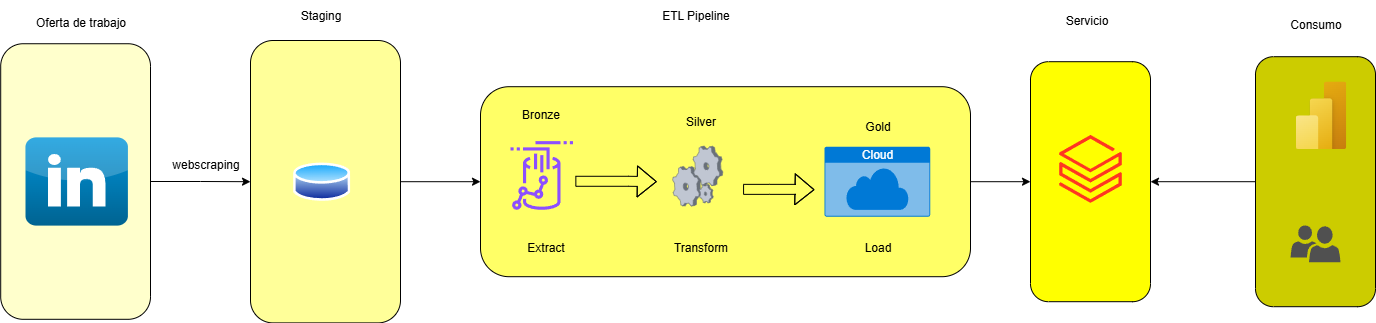

The diagram above was exported from draw.io. Its source (the exported page's mxGraphModel, read from the mxfile embedded in the PNG):
<mxGraphModel dx="1665" dy="823" grid="1" gridSize="10" guides="1" tooltips="1" connect="1" arrows="1" fold="1" page="1" pageScale="1.5" pageWidth="1169" pageHeight="826" background="none" math="0" shadow="0">
  <root>
    <mxCell id="0" />
    <mxCell id="1" parent="0" />
    <mxCell id="FDgEjqrzdMWb0RchVlx8-6" style="edgeStyle=orthogonalEdgeStyle;rounded=0;orthogonalLoop=1;jettySize=auto;html=1;entryX=0;entryY=0.5;entryDx=0;entryDy=0;" parent="1" source="FDgEjqrzdMWb0RchVlx8-2" target="FDgEjqrzdMWb0RchVlx8-5" edge="1">
      <mxGeometry relative="1" as="geometry" />
    </mxCell>
    <mxCell id="FDgEjqrzdMWb0RchVlx8-7" value="webscraping" style="text;html=1;align=center;verticalAlign=middle;resizable=0;points=[];autosize=1;strokeColor=none;fillColor=none;" parent="1" vertex="1">
      <mxGeometry x="420" y="468.8" width="90" height="30" as="geometry" />
    </mxCell>
    <mxCell id="FDgEjqrzdMWb0RchVlx8-8" value="Staging" style="text;html=1;align=center;verticalAlign=middle;resizable=0;points=[];autosize=1;strokeColor=none;fillColor=none;" parent="1" vertex="1">
      <mxGeometry x="550" y="320" width="60" height="30" as="geometry" />
    </mxCell>
    <mxCell id="FDgEjqrzdMWb0RchVlx8-10" value="" style="group" parent="1" connectable="0" vertex="1">
      <mxGeometry x="510" y="360" width="150" height="282.4" as="geometry" />
    </mxCell>
    <mxCell id="FDgEjqrzdMWb0RchVlx8-5" value="" style="rounded=1;whiteSpace=wrap;html=1;fillColor=#FFFF99;" parent="FDgEjqrzdMWb0RchVlx8-10" vertex="1">
      <mxGeometry width="150" height="282.4" as="geometry" />
    </mxCell>
    <mxCell id="FDgEjqrzdMWb0RchVlx8-9" value="" style="image;aspect=fixed;perimeter=ellipsePerimeter;html=1;align=center;shadow=0;dashed=0;spacingTop=3;image=img/lib/active_directory/database.svg;" parent="FDgEjqrzdMWb0RchVlx8-10" vertex="1">
      <mxGeometry x="42.57000000000005" y="120.01999999999998" width="57.238949999999996" height="42.35999999999999" as="geometry" />
    </mxCell>
    <mxCell id="FDgEjqrzdMWb0RchVlx8-33" style="edgeStyle=orthogonalEdgeStyle;rounded=0;orthogonalLoop=1;jettySize=auto;html=1;entryX=0;entryY=0.5;entryDx=0;entryDy=0;" parent="1" source="FDgEjqrzdMWb0RchVlx8-15" target="FDgEjqrzdMWb0RchVlx8-32" edge="1">
      <mxGeometry relative="1" as="geometry" />
    </mxCell>
    <mxCell id="FDgEjqrzdMWb0RchVlx8-15" value="" style="rounded=1;whiteSpace=wrap;html=1;fillColor=#FFFF66;" parent="1" vertex="1">
      <mxGeometry x="740" y="406.2" width="490" height="190" as="geometry" />
    </mxCell>
    <mxCell id="FDgEjqrzdMWb0RchVlx8-19" style="edgeStyle=orthogonalEdgeStyle;rounded=0;orthogonalLoop=1;jettySize=auto;html=1;entryX=0;entryY=0.5;entryDx=0;entryDy=0;" parent="1" source="FDgEjqrzdMWb0RchVlx8-5" target="FDgEjqrzdMWb0RchVlx8-15" edge="1">
      <mxGeometry relative="1" as="geometry" />
    </mxCell>
    <mxCell id="FDgEjqrzdMWb0RchVlx8-31" value="ETL Pipeline" style="text;html=1;align=center;verticalAlign=middle;resizable=0;points=[];autosize=1;strokeColor=none;fillColor=none;" parent="1" vertex="1">
      <mxGeometry x="910" y="320" width="90" height="30" as="geometry" />
    </mxCell>
    <mxCell id="FDgEjqrzdMWb0RchVlx8-32" value="" style="rounded=1;whiteSpace=wrap;html=1;fillColor=#FFFF00;" parent="1" vertex="1">
      <mxGeometry x="1290" y="381.2" width="120" height="240" as="geometry" />
    </mxCell>
    <mxCell id="FDgEjqrzdMWb0RchVlx8-36" value="Servicio" style="text;html=1;align=center;verticalAlign=middle;resizable=0;points=[];autosize=1;strokeColor=none;fillColor=none;" parent="1" vertex="1">
      <mxGeometry x="1311.4" y="325" width="70" height="30" as="geometry" />
    </mxCell>
    <mxCell id="FDgEjqrzdMWb0RchVlx8-37" value="" style="image;aspect=fixed;html=1;points=[];align=center;fontSize=12;image=img/lib/azure2/analytics/Azure_Databricks.svg;" parent="1" vertex="1">
      <mxGeometry x="1318.6" y="454.40000000000003" width="62.8" height="68" as="geometry" />
    </mxCell>
    <mxCell id="FDgEjqrzdMWb0RchVlx8-38" value="Consumo" style="text;html=1;align=center;verticalAlign=middle;resizable=0;points=[];autosize=1;strokeColor=none;fillColor=none;" parent="1" vertex="1">
      <mxGeometry x="1540" y="328.8" width="70" height="30" as="geometry" />
    </mxCell>
    <mxCell id="FDgEjqrzdMWb0RchVlx8-43" style="edgeStyle=orthogonalEdgeStyle;rounded=0;orthogonalLoop=1;jettySize=auto;html=1;exitX=0;exitY=0.5;exitDx=0;exitDy=0;entryX=1;entryY=0.5;entryDx=0;entryDy=0;" parent="1" source="FDgEjqrzdMWb0RchVlx8-39" target="FDgEjqrzdMWb0RchVlx8-32" edge="1">
      <mxGeometry relative="1" as="geometry" />
    </mxCell>
    <mxCell id="FDgEjqrzdMWb0RchVlx8-39" value="" style="rounded=1;whiteSpace=wrap;html=1;fillColor=#CCCC00;" parent="1" vertex="1">
      <mxGeometry x="1515" y="376.2" width="120" height="250" as="geometry" />
    </mxCell>
    <mxCell id="FDgEjqrzdMWb0RchVlx8-41" value="" style="image;aspect=fixed;html=1;points=[];align=center;fontSize=12;image=img/lib/azure2/power_platform/PowerBI.svg;" parent="1" vertex="1">
      <mxGeometry x="1555" y="400.79999999999995" width="51" height="68" as="geometry" />
    </mxCell>
    <mxCell id="FDgEjqrzdMWb0RchVlx8-42" value="" style="sketch=0;pointerEvents=1;shadow=0;dashed=0;html=1;strokeColor=none;labelPosition=center;verticalLabelPosition=bottom;verticalAlign=top;align=center;fillColor=#505050;shape=mxgraph.mscae.intune.user_group" parent="1" vertex="1">
      <mxGeometry x="1550" y="544.8" width="50" height="37" as="geometry" />
    </mxCell>
    <mxCell id="FDgEjqrzdMWb0RchVlx8-44" value="" style="group" parent="1" connectable="0" vertex="1">
      <mxGeometry x="260.2" y="328.8" width="149.8" height="310" as="geometry" />
    </mxCell>
    <mxCell id="FDgEjqrzdMWb0RchVlx8-2" value="" style="rounded=1;whiteSpace=wrap;html=1;fillColor=#FFFFCC;" parent="FDgEjqrzdMWb0RchVlx8-44" vertex="1">
      <mxGeometry y="34.444444444444436" width="149.8" height="275.5555555555555" as="geometry" />
    </mxCell>
    <mxCell id="FDgEjqrzdMWb0RchVlx8-3" value="" style="dashed=0;outlineConnect=0;html=1;align=center;labelPosition=center;verticalLabelPosition=bottom;verticalAlign=top;shape=mxgraph.webicons.linkedin;fillColor=#0095DB;gradientColor=#006391" parent="FDgEjqrzdMWb0RchVlx8-44" vertex="1">
      <mxGeometry x="24.80000000000007" y="128.13333333333335" width="102.40000000000002" height="88.17777777777779" as="geometry" />
    </mxCell>
    <mxCell id="FDgEjqrzdMWb0RchVlx8-4" value="Oferta de trabajo&lt;div&gt;&lt;br&gt;&lt;/div&gt;" style="text;html=1;align=center;verticalAlign=middle;resizable=0;points=[];autosize=1;strokeColor=none;fillColor=none;" parent="FDgEjqrzdMWb0RchVlx8-44" vertex="1">
      <mxGeometry x="24.800000000000015" width="110" height="40" as="geometry" />
    </mxCell>
    <mxCell id="FDgEjqrzdMWb0RchVlx8-46" value="" style="group" parent="1" connectable="0" vertex="1">
      <mxGeometry x="770" y="420.59999999999997" width="444" height="161.2" as="geometry" />
    </mxCell>
    <mxCell id="FDgEjqrzdMWb0RchVlx8-17" value="" style="sketch=0;outlineConnect=0;fontColor=#232F3E;gradientColor=none;fillColor=#8C4FFF;strokeColor=none;dashed=0;verticalLabelPosition=bottom;verticalAlign=top;align=center;html=1;fontSize=12;fontStyle=0;aspect=fixed;pointerEvents=1;shape=mxgraph.aws4.redshift_streaming_ingestion;" parent="FDgEjqrzdMWb0RchVlx8-46" vertex="1">
      <mxGeometry y="39.99999999999994" width="62.54761904761905" height="68.71428571428571" as="geometry" />
    </mxCell>
    <mxCell id="FDgEjqrzdMWb0RchVlx8-18" value="B&lt;span style=&quot;background-color: transparent; color: light-dark(rgb(0, 0, 0), rgb(255, 255, 255));&quot;&gt;ronze&lt;/span&gt;&lt;div&gt;&lt;div&gt;&lt;br&gt;&lt;/div&gt;&lt;/div&gt;" style="text;html=1;align=center;verticalAlign=middle;resizable=0;points=[];autosize=1;strokeColor=none;fillColor=none;" parent="FDgEjqrzdMWb0RchVlx8-46" vertex="1">
      <mxGeometry width="60" height="40" as="geometry" />
    </mxCell>
    <mxCell id="FDgEjqrzdMWb0RchVlx8-20" value="" style="shape=flexArrow;endArrow=classic;html=1;rounded=0;" parent="FDgEjqrzdMWb0RchVlx8-46" edge="1">
      <mxGeometry width="50" height="50" relative="1" as="geometry">
        <mxPoint x="64.84761904761905" y="80.17999999999994" as="sourcePoint" />
        <mxPoint x="146.3" y="80.52000000000002" as="targetPoint" />
        <Array as="points">
          <mxPoint x="117.7047619047619" y="80.17999999999994" />
        </Array>
      </mxGeometry>
    </mxCell>
    <mxCell id="FDgEjqrzdMWb0RchVlx8-21" value="" style="verticalLabelPosition=bottom;sketch=0;aspect=fixed;html=1;verticalAlign=top;strokeColor=none;align=center;outlineConnect=0;shape=mxgraph.citrix.process;" parent="FDgEjqrzdMWb0RchVlx8-46" vertex="1">
      <mxGeometry x="162.09523809523807" y="44.99999999999994" width="50.24071428571428" height="59.9047619047619" as="geometry" />
    </mxCell>
    <mxCell id="FDgEjqrzdMWb0RchVlx8-22" value="Transform" style="text;html=1;align=center;verticalAlign=middle;resizable=0;points=[];autosize=1;strokeColor=none;fillColor=none;" parent="FDgEjqrzdMWb0RchVlx8-46" vertex="1">
      <mxGeometry x="150.19190476190474" y="131.2" width="80" height="30" as="geometry" />
    </mxCell>
    <mxCell id="FDgEjqrzdMWb0RchVlx8-25" value="Silver" style="text;html=1;align=center;verticalAlign=middle;resizable=0;points=[];autosize=1;strokeColor=none;fillColor=none;" parent="FDgEjqrzdMWb0RchVlx8-46" vertex="1">
      <mxGeometry x="165.19619047619045" y="4.999999999999943" width="50" height="30" as="geometry" />
    </mxCell>
    <mxCell id="FDgEjqrzdMWb0RchVlx8-26" value="Extract" style="text;html=1;align=center;verticalAlign=middle;resizable=0;points=[];autosize=1;strokeColor=none;fillColor=none;" parent="FDgEjqrzdMWb0RchVlx8-46" vertex="1">
      <mxGeometry x="4.845238095238095" y="131.2" width="60" height="30" as="geometry" />
    </mxCell>
    <mxCell id="FDgEjqrzdMWb0RchVlx8-27" value="" style="shape=flexArrow;endArrow=classic;html=1;rounded=0;" parent="FDgEjqrzdMWb0RchVlx8-46" edge="1">
      <mxGeometry width="50" height="50" relative="1" as="geometry">
        <mxPoint x="232.57142857142856" y="88.25999999999999" as="sourcePoint" />
        <mxPoint x="304" y="88.60000000000002" as="targetPoint" />
        <Array as="points">
          <mxPoint x="258.99999999999994" y="88.25999999999999" />
          <mxPoint x="285.4285714285714" y="88.25999999999999" />
        </Array>
      </mxGeometry>
    </mxCell>
    <mxCell id="FDgEjqrzdMWb0RchVlx8-28" value="Cloud" style="html=1;whiteSpace=wrap;strokeColor=none;fillColor=#0079D6;labelPosition=center;verticalLabelPosition=middle;verticalAlign=top;align=center;fontSize=12;outlineConnect=0;spacingTop=-6;fontColor=#FFFFFF;sketch=0;shape=mxgraph.sitemap.cloud;" parent="FDgEjqrzdMWb0RchVlx8-46" vertex="1">
      <mxGeometry x="313.99571428571426" y="45.599999999999945" width="105.71428571428571" height="70" as="geometry" />
    </mxCell>
    <mxCell id="FDgEjqrzdMWb0RchVlx8-29" value="Load" style="text;html=1;align=center;verticalAlign=middle;resizable=0;points=[];autosize=1;strokeColor=none;fillColor=none;" parent="FDgEjqrzdMWb0RchVlx8-46" vertex="1">
      <mxGeometry x="341.8490476190476" y="131.2" width="50" height="30" as="geometry" />
    </mxCell>
    <mxCell id="FDgEjqrzdMWb0RchVlx8-30" value="Gold" style="text;html=1;align=center;verticalAlign=middle;resizable=0;points=[];autosize=1;strokeColor=none;fillColor=none;" parent="FDgEjqrzdMWb0RchVlx8-46" vertex="1">
      <mxGeometry x="341.85428571428565" y="9.999999999999943" width="50" height="30" as="geometry" />
    </mxCell>
  </root>
</mxGraphModel>